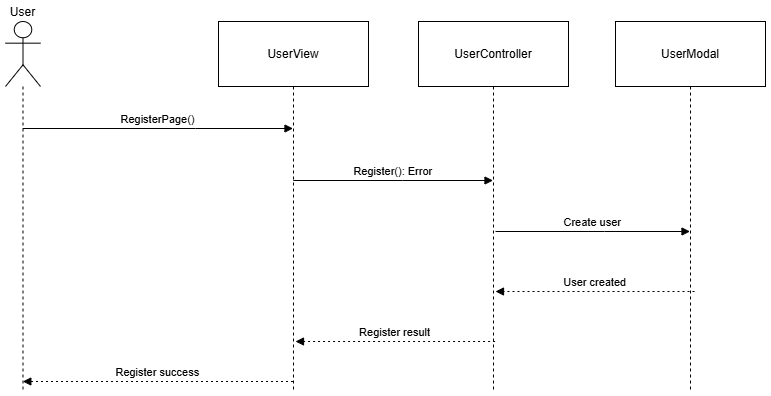

The diagram above was exported from draw.io. Its source (the exported page's mxGraphModel, read from the mxfile embedded in the PNG):
<mxGraphModel dx="1548" dy="749" grid="1" gridSize="10" guides="1" tooltips="1" connect="1" arrows="1" fold="1" page="1" pageScale="1" pageWidth="850" pageHeight="1100" math="0" shadow="0">
  <root>
    <mxCell id="rofnf7QCeHBMgzNmKKNm-0" />
    <mxCell id="rofnf7QCeHBMgzNmKKNm-1" parent="rofnf7QCeHBMgzNmKKNm-0" />
    <mxCell id="8wsxw1V7fwSHA3R5NMKd-0" value="User" style="shape=umlLifeline;perimeter=lifelinePerimeter;whiteSpace=wrap;container=1;dropTarget=0;collapsible=0;recursiveResize=0;outlineConnect=0;portConstraint=eastwest;newEdgeStyle={&quot;edgeStyle&quot;:&quot;elbowEdgeStyle&quot;,&quot;elbow&quot;:&quot;vertical&quot;,&quot;curved&quot;:0,&quot;rounded&quot;:0};participant=umlActor;verticalAlign=bottom;labelPosition=center;verticalLabelPosition=top;align=center;size=65;" vertex="1" parent="rofnf7QCeHBMgzNmKKNm-1">
      <mxGeometry x="30" y="30" width="35" height="368" as="geometry" />
    </mxCell>
    <mxCell id="8wsxw1V7fwSHA3R5NMKd-1" value="UserView" style="shape=umlLifeline;perimeter=lifelinePerimeter;whiteSpace=wrap;container=1;dropTarget=0;collapsible=0;recursiveResize=0;outlineConnect=0;portConstraint=eastwest;newEdgeStyle={&quot;edgeStyle&quot;:&quot;elbowEdgeStyle&quot;,&quot;elbow&quot;:&quot;vertical&quot;,&quot;curved&quot;:0,&quot;rounded&quot;:0};size=65;" vertex="1" parent="rofnf7QCeHBMgzNmKKNm-1">
      <mxGeometry x="243" y="30" width="150" height="368" as="geometry" />
    </mxCell>
    <mxCell id="8wsxw1V7fwSHA3R5NMKd-2" value="UserController" style="shape=umlLifeline;perimeter=lifelinePerimeter;whiteSpace=wrap;container=1;dropTarget=0;collapsible=0;recursiveResize=0;outlineConnect=0;portConstraint=eastwest;newEdgeStyle={&quot;edgeStyle&quot;:&quot;elbowEdgeStyle&quot;,&quot;elbow&quot;:&quot;vertical&quot;,&quot;curved&quot;:0,&quot;rounded&quot;:0};size=65;" vertex="1" parent="rofnf7QCeHBMgzNmKKNm-1">
      <mxGeometry x="443" y="30" width="150" height="368" as="geometry" />
    </mxCell>
    <mxCell id="8wsxw1V7fwSHA3R5NMKd-3" value="RegisterPage()" style="verticalAlign=bottom;edgeStyle=elbowEdgeStyle;elbow=vertical;curved=0;rounded=0;endArrow=block;" edge="1" parent="rofnf7QCeHBMgzNmKKNm-1" source="8wsxw1V7fwSHA3R5NMKd-0" target="8wsxw1V7fwSHA3R5NMKd-1">
      <mxGeometry relative="1" as="geometry">
        <Array as="points">
          <mxPoint x="220" y="137" />
        </Array>
      </mxGeometry>
    </mxCell>
    <mxCell id="8wsxw1V7fwSHA3R5NMKd-4" value="Register(): Error" style="verticalAlign=bottom;edgeStyle=elbowEdgeStyle;elbow=vertical;curved=0;rounded=0;endArrow=block;" edge="1" parent="rofnf7QCeHBMgzNmKKNm-1" source="8wsxw1V7fwSHA3R5NMKd-1" target="8wsxw1V7fwSHA3R5NMKd-2">
      <mxGeometry relative="1" as="geometry">
        <Array as="points">
          <mxPoint x="427" y="189" />
        </Array>
      </mxGeometry>
    </mxCell>
    <mxCell id="8wsxw1V7fwSHA3R5NMKd-5" value="Register success" style="verticalAlign=bottom;edgeStyle=elbowEdgeStyle;elbow=vertical;curved=0;rounded=0;dashed=1;dashPattern=2 3;endArrow=block;" edge="1" parent="rofnf7QCeHBMgzNmKKNm-1" source="8wsxw1V7fwSHA3R5NMKd-1" target="8wsxw1V7fwSHA3R5NMKd-0">
      <mxGeometry relative="1" as="geometry">
        <Array as="points">
          <mxPoint x="220" y="390" />
          <mxPoint x="223" y="293" />
        </Array>
      </mxGeometry>
    </mxCell>
    <mxCell id="8wsxw1V7fwSHA3R5NMKd-6" value="UserModal" style="shape=umlLifeline;perimeter=lifelinePerimeter;whiteSpace=wrap;container=1;dropTarget=0;collapsible=0;recursiveResize=0;outlineConnect=0;portConstraint=eastwest;newEdgeStyle={&quot;edgeStyle&quot;:&quot;elbowEdgeStyle&quot;,&quot;elbow&quot;:&quot;vertical&quot;,&quot;curved&quot;:0,&quot;rounded&quot;:0};size=65;" vertex="1" parent="rofnf7QCeHBMgzNmKKNm-1">
      <mxGeometry x="640" y="30" width="150" height="368" as="geometry" />
    </mxCell>
    <mxCell id="8wsxw1V7fwSHA3R5NMKd-7" value="Create user" style="verticalAlign=bottom;edgeStyle=elbowEdgeStyle;elbow=vertical;curved=0;rounded=0;endArrow=block;" edge="1" parent="rofnf7QCeHBMgzNmKKNm-1" target="8wsxw1V7fwSHA3R5NMKd-6">
      <mxGeometry relative="1" as="geometry">
        <Array as="points">
          <mxPoint x="629" y="240" />
        </Array>
        <mxPoint x="520" y="240" as="sourcePoint" />
        <mxPoint x="710" y="240" as="targetPoint" />
      </mxGeometry>
    </mxCell>
    <mxCell id="8wsxw1V7fwSHA3R5NMKd-8" value="Register result" style="verticalAlign=bottom;edgeStyle=elbowEdgeStyle;elbow=horizontal;curved=0;rounded=0;dashed=1;dashPattern=2 3;endArrow=block;" edge="1" parent="rofnf7QCeHBMgzNmKKNm-1">
      <mxGeometry x="0.0021" relative="1" as="geometry">
        <Array as="points">
          <mxPoint x="432.06999999999994" y="350" />
        </Array>
        <mxPoint x="519.5699999999999" y="350" as="sourcePoint" />
        <mxPoint x="319.99857142857127" y="350" as="targetPoint" />
        <mxPoint as="offset" />
      </mxGeometry>
    </mxCell>
    <mxCell id="8wsxw1V7fwSHA3R5NMKd-9" value="User created" style="verticalAlign=bottom;edgeStyle=elbowEdgeStyle;elbow=vertical;curved=0;rounded=0;dashed=1;dashPattern=2 3;endArrow=block;" edge="1" parent="rofnf7QCeHBMgzNmKKNm-1">
      <mxGeometry relative="1" as="geometry">
        <Array as="points">
          <mxPoint x="612" y="300" />
        </Array>
        <mxPoint x="719" y="300" as="sourcePoint" />
        <mxPoint x="520" y="300" as="targetPoint" />
      </mxGeometry>
    </mxCell>
  </root>
</mxGraphModel>